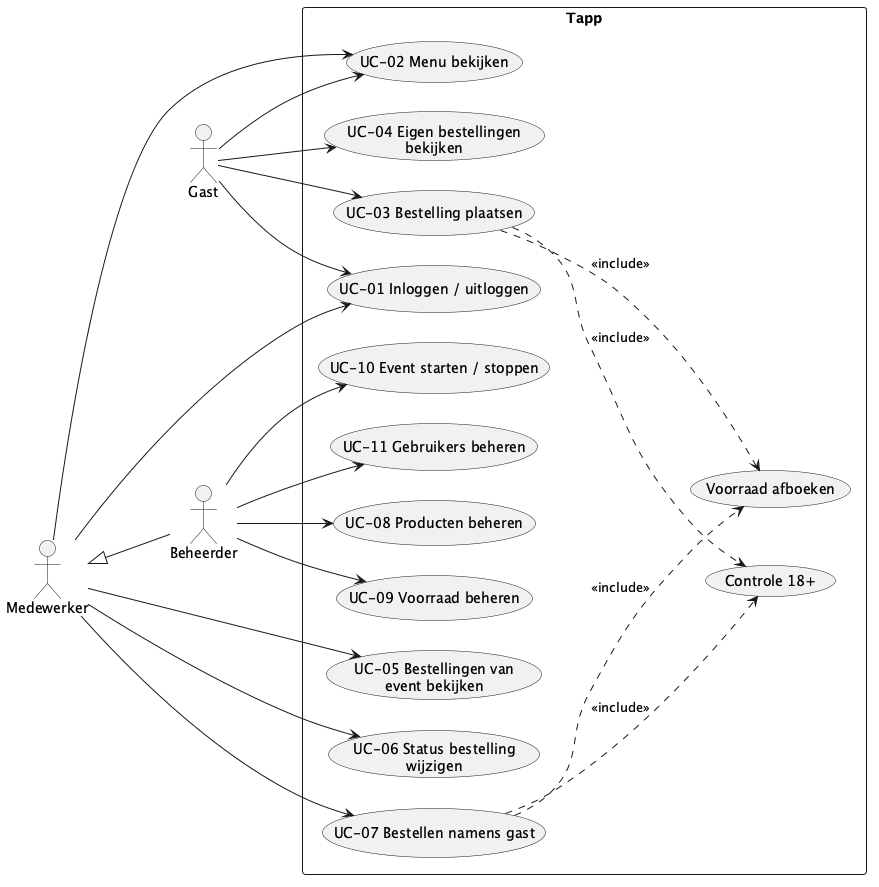

The diagram above was rendered by PlantUML. Its source (embedded in the PNG):
@startuml
left to right direction
skinparam nodesep 30
skinparam ranksep 80

actor Gast
actor Medewerker
actor Beheerder
Medewerker <|-- Beheerder

rectangle "Tapp" {
  usecase "UC-01 Inloggen / uitloggen" as UC01
  usecase "UC-02 Menu bekijken" as UC02
  usecase "UC-03 Bestelling plaatsen" as UC03
  usecase "UC-04 Eigen bestellingen\nbekijken" as UC04
  usecase "UC-05 Bestellingen van\nevent bekijken" as UC05
  usecase "UC-06 Status bestelling\nwijzigen" as UC06
  usecase "UC-07 Bestellen namens gast" as UC07
  usecase "UC-08 Producten beheren" as UC08
  usecase "UC-09 Voorraad beheren" as UC09
  usecase "UC-10 Event starten / stoppen" as UC10
  usecase "UC-11 Gebruikers beheren" as UC11
  usecase "Controle 18+" as Check18
  usecase "Voorraad afboeken" as Deduct
}

Gast --> UC01
Gast --> UC02
Gast --> UC03
Gast --> UC04
Medewerker --> UC01
Medewerker --> UC02
Medewerker --> UC05
Medewerker --> UC06
Medewerker --> UC07
Beheerder --> UC08
Beheerder --> UC09
Beheerder --> UC10
Beheerder --> UC11

UC03 ..> Check18 : <<include>>
UC03 ..> Deduct : <<include>>
UC07 ..> Check18 : <<include>>
UC07 ..> Deduct : <<include>>
@enduml